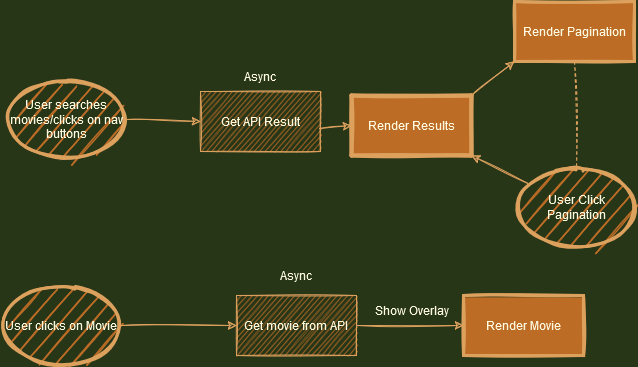

The diagram above was exported from draw.io. Its source (the exported page's mxGraphModel, read from the mxfile embedded in the PNG):
<mxGraphModel dx="1422" dy="752" grid="0" gridSize="10" guides="1" tooltips="1" connect="1" arrows="1" fold="1" page="1" pageScale="1" pageWidth="827" pageHeight="1169" background="#283618" math="0" shadow="0">
  <root>
    <mxCell id="WIyWlLk6GJQsqaUBKTNV-0" />
    <mxCell id="WIyWlLk6GJQsqaUBKTNV-1" parent="WIyWlLk6GJQsqaUBKTNV-0" />
    <mxCell id="GXekz5M9_yEbphmLaoE3-1" value="Get API Result" style="rounded=0;whiteSpace=wrap;html=1;fillColor=#BC6C25;strokeColor=#DDA15E;sketch=1;fontColor=#FEFAE0;" parent="WIyWlLk6GJQsqaUBKTNV-1" vertex="1">
      <mxGeometry x="220" y="180" width="120" height="60" as="geometry" />
    </mxCell>
    <mxCell id="GXekz5M9_yEbphmLaoE3-2" value="Async" style="text;html=1;strokeColor=none;fillColor=none;align=center;verticalAlign=middle;whiteSpace=wrap;rounded=0;sketch=1;fontColor=#FEFAE0;" parent="WIyWlLk6GJQsqaUBKTNV-1" vertex="1">
      <mxGeometry x="250" y="150" width="60" height="30" as="geometry" />
    </mxCell>
    <mxCell id="GXekz5M9_yEbphmLaoE3-3" value="" style="endArrow=classic;html=1;rounded=0;entryX=0;entryY=0.5;entryDx=0;entryDy=0;exitX=1;exitY=0.5;exitDx=0;exitDy=0;sketch=1;labelBackgroundColor=#283618;strokeColor=#DDA15E;fontColor=#FEFAE0;" parent="WIyWlLk6GJQsqaUBKTNV-1" source="GXekz5M9_yEbphmLaoE3-13" target="GXekz5M9_yEbphmLaoE3-1" edge="1">
      <mxGeometry width="50" height="50" relative="1" as="geometry">
        <mxPoint x="174" y="213" as="sourcePoint" />
        <mxPoint x="438" y="359" as="targetPoint" />
        <Array as="points" />
      </mxGeometry>
    </mxCell>
    <mxCell id="GXekz5M9_yEbphmLaoE3-4" value="Render Pagination" style="rounded=0;whiteSpace=wrap;html=1;strokeWidth=3;fillColor=#BC6C25;strokeColor=#DDA15E;fillStyle=solid;sketch=1;fontColor=#FEFAE0;" parent="WIyWlLk6GJQsqaUBKTNV-1" vertex="1">
      <mxGeometry x="534" y="90" width="120" height="60" as="geometry" />
    </mxCell>
    <mxCell id="GXekz5M9_yEbphmLaoE3-5" value="Render Results" style="rounded=0;whiteSpace=wrap;html=1;strokeWidth=4;fillStyle=solid;fillColor=#BC6C25;strokeColor=#DDA15E;sketch=1;fontColor=#FEFAE0;" parent="WIyWlLk6GJQsqaUBKTNV-1" vertex="1">
      <mxGeometry x="371" y="184" width="120" height="60" as="geometry" />
    </mxCell>
    <mxCell id="GXekz5M9_yEbphmLaoE3-6" value="" style="endArrow=classic;html=1;rounded=0;exitX=0.992;exitY=0.617;exitDx=0;exitDy=0;exitPerimeter=0;entryX=0;entryY=0.5;entryDx=0;entryDy=0;sketch=1;labelBackgroundColor=#283618;strokeColor=#DDA15E;fontColor=#FEFAE0;" parent="WIyWlLk6GJQsqaUBKTNV-1" source="GXekz5M9_yEbphmLaoE3-1" target="GXekz5M9_yEbphmLaoE3-5" edge="1">
      <mxGeometry width="50" height="50" relative="1" as="geometry">
        <mxPoint x="388" y="409" as="sourcePoint" />
        <mxPoint x="438" y="359" as="targetPoint" />
      </mxGeometry>
    </mxCell>
    <mxCell id="GXekz5M9_yEbphmLaoE3-10" value="" style="endArrow=classic;html=1;rounded=0;exitX=1;exitY=0;exitDx=0;exitDy=0;entryX=0;entryY=1;entryDx=0;entryDy=0;sketch=1;labelBackgroundColor=#283618;strokeColor=#DDA15E;fontColor=#FEFAE0;" parent="WIyWlLk6GJQsqaUBKTNV-1" source="GXekz5M9_yEbphmLaoE3-5" target="GXekz5M9_yEbphmLaoE3-4" edge="1">
      <mxGeometry width="50" height="50" relative="1" as="geometry">
        <mxPoint x="388" y="409" as="sourcePoint" />
        <mxPoint x="438" y="359" as="targetPoint" />
      </mxGeometry>
    </mxCell>
    <mxCell id="GXekz5M9_yEbphmLaoE3-11" value="" style="endArrow=none;dashed=1;html=1;rounded=0;exitX=0.5;exitY=1;exitDx=0;exitDy=0;entryX=0.5;entryY=0;entryDx=0;entryDy=0;sketch=1;labelBackgroundColor=#283618;strokeColor=#DDA15E;fontColor=#FEFAE0;" parent="WIyWlLk6GJQsqaUBKTNV-1" source="GXekz5M9_yEbphmLaoE3-4" target="GXekz5M9_yEbphmLaoE3-14" edge="1">
      <mxGeometry width="50" height="50" relative="1" as="geometry">
        <mxPoint x="388" y="409" as="sourcePoint" />
        <mxPoint x="438" y="359" as="targetPoint" />
      </mxGeometry>
    </mxCell>
    <mxCell id="GXekz5M9_yEbphmLaoE3-12" value="" style="endArrow=classic;html=1;rounded=0;entryX=1;entryY=1;entryDx=0;entryDy=0;sketch=1;labelBackgroundColor=#283618;strokeColor=#DDA15E;fontColor=#FEFAE0;" parent="WIyWlLk6GJQsqaUBKTNV-1" source="GXekz5M9_yEbphmLaoE3-14" target="GXekz5M9_yEbphmLaoE3-5" edge="1">
      <mxGeometry width="50" height="50" relative="1" as="geometry">
        <mxPoint x="388" y="409" as="sourcePoint" />
        <mxPoint x="438" y="359" as="targetPoint" />
      </mxGeometry>
    </mxCell>
    <mxCell id="GXekz5M9_yEbphmLaoE3-13" value="User searches movies/clicks on nav buttons" style="ellipse;whiteSpace=wrap;html=1;fillStyle=auto;strokeWidth=3;fillColor=#BC6C25;strokeColor=#DDA15E;sketch=1;fontColor=#FEFAE0;" parent="WIyWlLk6GJQsqaUBKTNV-1" vertex="1">
      <mxGeometry x="26" y="168" width="120" height="80" as="geometry" />
    </mxCell>
    <mxCell id="GXekz5M9_yEbphmLaoE3-14" value="User Click Pagination" style="ellipse;whiteSpace=wrap;html=1;fillStyle=auto;strokeWidth=3;fillColor=#BC6C25;strokeColor=#DDA15E;sketch=1;fontColor=#FEFAE0;" parent="WIyWlLk6GJQsqaUBKTNV-1" vertex="1">
      <mxGeometry x="536" y="256" width="120" height="80" as="geometry" />
    </mxCell>
    <mxCell id="GXekz5M9_yEbphmLaoE3-15" value="User clicks on Movie" style="ellipse;whiteSpace=wrap;html=1;fillStyle=auto;strokeWidth=3;fillColor=#BC6C25;strokeColor=#DDA15E;sketch=1;fontColor=#FEFAE0;" parent="WIyWlLk6GJQsqaUBKTNV-1" vertex="1">
      <mxGeometry x="21" y="374" width="120" height="80" as="geometry" />
    </mxCell>
    <mxCell id="GXekz5M9_yEbphmLaoE3-16" value="&lt;div&gt;Get movie from API&lt;/div&gt;" style="rounded=0;whiteSpace=wrap;html=1;fillStyle=auto;strokeWidth=1;fillColor=#BC6C25;strokeColor=#DDA15E;sketch=1;fontColor=#FEFAE0;" parent="WIyWlLk6GJQsqaUBKTNV-1" vertex="1">
      <mxGeometry x="256" y="384" width="120" height="60" as="geometry" />
    </mxCell>
    <mxCell id="GXekz5M9_yEbphmLaoE3-17" value="Async" style="text;html=1;strokeColor=none;fillColor=none;align=center;verticalAlign=middle;whiteSpace=wrap;rounded=0;fillStyle=auto;sketch=1;fontColor=#FEFAE0;" parent="WIyWlLk6GJQsqaUBKTNV-1" vertex="1">
      <mxGeometry x="286" y="349" width="60" height="30" as="geometry" />
    </mxCell>
    <mxCell id="GXekz5M9_yEbphmLaoE3-18" value="" style="endArrow=classic;html=1;rounded=0;exitX=1;exitY=0.5;exitDx=0;exitDy=0;entryX=0;entryY=0.5;entryDx=0;entryDy=0;sketch=1;labelBackgroundColor=#283618;strokeColor=#DDA15E;fontColor=#FEFAE0;" parent="WIyWlLk6GJQsqaUBKTNV-1" source="GXekz5M9_yEbphmLaoE3-15" target="GXekz5M9_yEbphmLaoE3-16" edge="1">
      <mxGeometry width="50" height="50" relative="1" as="geometry">
        <mxPoint x="388" y="379" as="sourcePoint" />
        <mxPoint x="438" y="329" as="targetPoint" />
      </mxGeometry>
    </mxCell>
    <mxCell id="GXekz5M9_yEbphmLaoE3-19" value="Show Overlay" style="text;html=1;strokeColor=none;fillColor=none;align=center;verticalAlign=middle;whiteSpace=wrap;rounded=0;fillStyle=auto;sketch=1;fontColor=#FEFAE0;" parent="WIyWlLk6GJQsqaUBKTNV-1" vertex="1">
      <mxGeometry x="382.5" y="384" width="97" height="30" as="geometry" />
    </mxCell>
    <mxCell id="GXekz5M9_yEbphmLaoE3-20" value="Render Movie" style="rounded=0;whiteSpace=wrap;html=1;fillStyle=solid;strokeWidth=3;sketch=1;fillColor=#BC6C25;strokeColor=#DDA15E;fontColor=#FEFAE0;" parent="WIyWlLk6GJQsqaUBKTNV-1" vertex="1">
      <mxGeometry x="483" y="384" width="120" height="60" as="geometry" />
    </mxCell>
    <mxCell id="GXekz5M9_yEbphmLaoE3-21" value="" style="endArrow=classic;html=1;rounded=0;exitX=1;exitY=0.5;exitDx=0;exitDy=0;entryX=0;entryY=0.5;entryDx=0;entryDy=0;sketch=1;labelBackgroundColor=#283618;strokeColor=#DDA15E;fontColor=#FEFAE0;" parent="WIyWlLk6GJQsqaUBKTNV-1" source="GXekz5M9_yEbphmLaoE3-16" target="GXekz5M9_yEbphmLaoE3-20" edge="1">
      <mxGeometry width="50" height="50" relative="1" as="geometry">
        <mxPoint x="388" y="379" as="sourcePoint" />
        <mxPoint x="438" y="329" as="targetPoint" />
      </mxGeometry>
    </mxCell>
  </root>
</mxGraphModel>